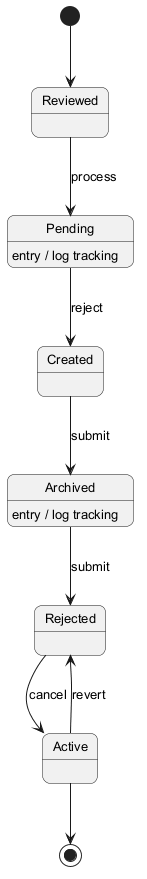

The diagram above was rendered by PlantUML. Its source (embedded in the PNG):
@startuml
skinparam backgroundColor #FFFFFF
skinparam roundCorner 15
skinparam defaultFontSize 13
[*] --> Reviewed
Reviewed --> Pending : process
Pending --> Created : reject
Pending : entry / log tracking
Created --> Archived : submit
Archived --> Rejected : submit
Archived : entry / log tracking
Rejected --> Active : cancel
Active --> Rejected : revert
Active --> [*]
@enduml